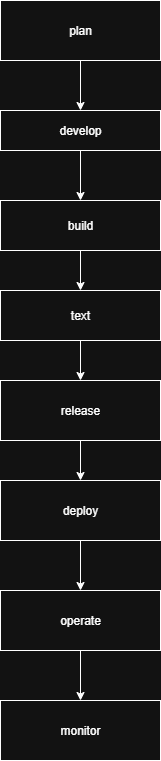

The diagram above was exported from draw.io. Its source (the exported page's mxGraphModel, read from the mxfile embedded in the PNG):
<mxGraphModel dx="786" dy="451" grid="1" gridSize="10" guides="1" tooltips="1" connect="1" arrows="1" fold="1" page="1" pageScale="1" pageWidth="827" pageHeight="1169" math="0" shadow="0">
  <root>
    <mxCell id="0" />
    <mxCell id="1" parent="0" />
    <mxCell id="x2zxQ3YmRTL_zlarAi00-7" style="edgeStyle=orthogonalEdgeStyle;rounded=0;orthogonalLoop=1;jettySize=auto;html=1;exitX=0.5;exitY=1;exitDx=0;exitDy=0;entryX=0.5;entryY=0;entryDx=0;entryDy=0;" edge="1" parent="1" source="x2zxQ3YmRTL_zlarAi00-2" target="x2zxQ3YmRTL_zlarAi00-6">
      <mxGeometry relative="1" as="geometry" />
    </mxCell>
    <mxCell id="x2zxQ3YmRTL_zlarAi00-2" value="plan" style="rounded=0;whiteSpace=wrap;html=1;" vertex="1" parent="1">
      <mxGeometry x="360" y="10" width="160" height="60" as="geometry" />
    </mxCell>
    <mxCell id="x2zxQ3YmRTL_zlarAi00-16" style="edgeStyle=orthogonalEdgeStyle;rounded=0;orthogonalLoop=1;jettySize=auto;html=1;exitX=0.5;exitY=1;exitDx=0;exitDy=0;entryX=0.5;entryY=0;entryDx=0;entryDy=0;" edge="1" parent="1" source="x2zxQ3YmRTL_zlarAi00-6" target="x2zxQ3YmRTL_zlarAi00-8">
      <mxGeometry relative="1" as="geometry" />
    </mxCell>
    <mxCell id="x2zxQ3YmRTL_zlarAi00-6" value="develop" style="rounded=0;whiteSpace=wrap;html=1;" vertex="1" parent="1">
      <mxGeometry x="360" y="120" width="160" height="40" as="geometry" />
    </mxCell>
    <mxCell id="x2zxQ3YmRTL_zlarAi00-19" style="edgeStyle=orthogonalEdgeStyle;rounded=0;orthogonalLoop=1;jettySize=auto;html=1;exitX=0.5;exitY=1;exitDx=0;exitDy=0;entryX=0.5;entryY=0;entryDx=0;entryDy=0;" edge="1" parent="1" source="x2zxQ3YmRTL_zlarAi00-8" target="x2zxQ3YmRTL_zlarAi00-11">
      <mxGeometry relative="1" as="geometry" />
    </mxCell>
    <mxCell id="x2zxQ3YmRTL_zlarAi00-8" value="build" style="rounded=0;whiteSpace=wrap;html=1;" vertex="1" parent="1">
      <mxGeometry x="360" y="210" width="160" height="50" as="geometry" />
    </mxCell>
    <mxCell id="x2zxQ3YmRTL_zlarAi00-20" value="" style="edgeStyle=orthogonalEdgeStyle;rounded=0;orthogonalLoop=1;jettySize=auto;html=1;" edge="1" parent="1" source="x2zxQ3YmRTL_zlarAi00-11" target="x2zxQ3YmRTL_zlarAi00-12">
      <mxGeometry relative="1" as="geometry" />
    </mxCell>
    <mxCell id="x2zxQ3YmRTL_zlarAi00-11" value="text" style="rounded=0;whiteSpace=wrap;html=1;" vertex="1" parent="1">
      <mxGeometry x="360" y="300" width="160" height="50" as="geometry" />
    </mxCell>
    <mxCell id="x2zxQ3YmRTL_zlarAi00-21" value="" style="edgeStyle=orthogonalEdgeStyle;rounded=0;orthogonalLoop=1;jettySize=auto;html=1;" edge="1" parent="1" source="x2zxQ3YmRTL_zlarAi00-12" target="x2zxQ3YmRTL_zlarAi00-13">
      <mxGeometry relative="1" as="geometry" />
    </mxCell>
    <mxCell id="x2zxQ3YmRTL_zlarAi00-12" value="release" style="rounded=0;whiteSpace=wrap;html=1;" vertex="1" parent="1">
      <mxGeometry x="360" y="390" width="160" height="60" as="geometry" />
    </mxCell>
    <mxCell id="x2zxQ3YmRTL_zlarAi00-22" style="edgeStyle=orthogonalEdgeStyle;rounded=0;orthogonalLoop=1;jettySize=auto;html=1;exitX=0.5;exitY=1;exitDx=0;exitDy=0;entryX=0.5;entryY=0;entryDx=0;entryDy=0;" edge="1" parent="1" source="x2zxQ3YmRTL_zlarAi00-13" target="x2zxQ3YmRTL_zlarAi00-14">
      <mxGeometry relative="1" as="geometry" />
    </mxCell>
    <mxCell id="x2zxQ3YmRTL_zlarAi00-13" value="deploy" style="rounded=0;whiteSpace=wrap;html=1;" vertex="1" parent="1">
      <mxGeometry x="360" y="490" width="160" height="60" as="geometry" />
    </mxCell>
    <mxCell id="x2zxQ3YmRTL_zlarAi00-23" style="edgeStyle=orthogonalEdgeStyle;rounded=0;orthogonalLoop=1;jettySize=auto;html=1;exitX=0.5;exitY=1;exitDx=0;exitDy=0;entryX=0.5;entryY=0;entryDx=0;entryDy=0;" edge="1" parent="1" source="x2zxQ3YmRTL_zlarAi00-14" target="x2zxQ3YmRTL_zlarAi00-15">
      <mxGeometry relative="1" as="geometry" />
    </mxCell>
    <mxCell id="x2zxQ3YmRTL_zlarAi00-14" value="operate" style="rounded=0;whiteSpace=wrap;html=1;" vertex="1" parent="1">
      <mxGeometry x="360" y="600" width="160" height="60" as="geometry" />
    </mxCell>
    <mxCell id="x2zxQ3YmRTL_zlarAi00-15" value="monitor" style="rounded=0;whiteSpace=wrap;html=1;" vertex="1" parent="1">
      <mxGeometry x="360" y="710" width="160" height="60" as="geometry" />
    </mxCell>
  </root>
</mxGraphModel>